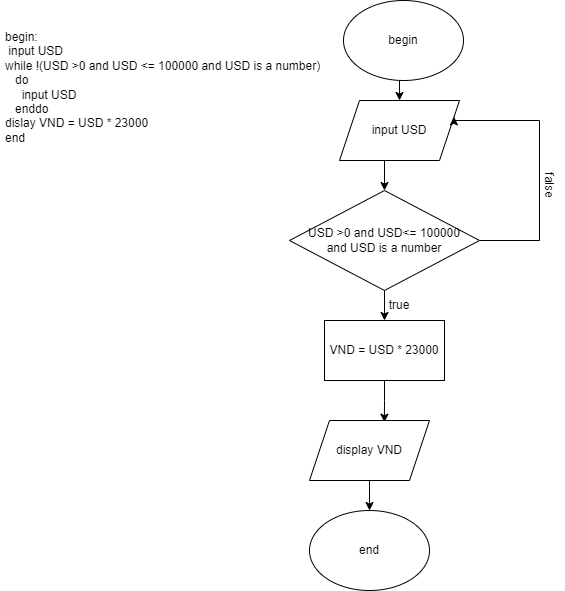

The diagram above was exported from draw.io. Its source (the exported page's mxGraphModel, read from the mxfile embedded in the PNG):
<mxGraphModel dx="780" dy="504" grid="1" gridSize="10" guides="1" tooltips="1" connect="1" arrows="1" fold="1" page="1" pageScale="1" pageWidth="827" pageHeight="1169" math="0" shadow="0">
  <root>
    <mxCell id="0" />
    <mxCell id="1" parent="0" />
    <mxCell id="2qhp0CpLt6F3jP_YBUh9-3" style="edgeStyle=orthogonalEdgeStyle;rounded=0;orthogonalLoop=1;jettySize=auto;html=1;exitX=0.5;exitY=1;exitDx=0;exitDy=0;entryX=0.5;entryY=0;entryDx=0;entryDy=0;" parent="1" source="2qhp0CpLt6F3jP_YBUh9-1" target="2qhp0CpLt6F3jP_YBUh9-2" edge="1">
      <mxGeometry relative="1" as="geometry" />
    </mxCell>
    <mxCell id="2qhp0CpLt6F3jP_YBUh9-1" value="begin" style="ellipse;whiteSpace=wrap;html=1;" parent="1" vertex="1">
      <mxGeometry x="354" y="20" width="120" height="80" as="geometry" />
    </mxCell>
    <mxCell id="2qhp0CpLt6F3jP_YBUh9-5" style="edgeStyle=orthogonalEdgeStyle;rounded=0;orthogonalLoop=1;jettySize=auto;html=1;exitX=0.5;exitY=1;exitDx=0;exitDy=0;entryX=0.5;entryY=0;entryDx=0;entryDy=0;" parent="1" source="2qhp0CpLt6F3jP_YBUh9-2" target="2qhp0CpLt6F3jP_YBUh9-4" edge="1">
      <mxGeometry relative="1" as="geometry" />
    </mxCell>
    <mxCell id="2qhp0CpLt6F3jP_YBUh9-2" value="input USD" style="shape=parallelogram;perimeter=parallelogramPerimeter;whiteSpace=wrap;html=1;fixedSize=1;" parent="1" vertex="1">
      <mxGeometry x="350" y="120" width="120" height="60" as="geometry" />
    </mxCell>
    <mxCell id="2qhp0CpLt6F3jP_YBUh9-7" style="edgeStyle=orthogonalEdgeStyle;rounded=0;orthogonalLoop=1;jettySize=auto;html=1;exitX=0.5;exitY=1;exitDx=0;exitDy=0;entryX=0.5;entryY=0;entryDx=0;entryDy=0;" parent="1" source="2qhp0CpLt6F3jP_YBUh9-4" target="2qhp0CpLt6F3jP_YBUh9-6" edge="1">
      <mxGeometry relative="1" as="geometry" />
    </mxCell>
    <mxCell id="2qhp0CpLt6F3jP_YBUh9-10" style="edgeStyle=orthogonalEdgeStyle;rounded=0;orthogonalLoop=1;jettySize=auto;html=1;exitX=1;exitY=0.5;exitDx=0;exitDy=0;entryX=1;entryY=0.25;entryDx=0;entryDy=0;" parent="1" source="2qhp0CpLt6F3jP_YBUh9-4" target="2qhp0CpLt6F3jP_YBUh9-2" edge="1">
      <mxGeometry relative="1" as="geometry">
        <Array as="points">
          <mxPoint x="550" y="260" />
          <mxPoint x="550" y="140" />
          <mxPoint x="465" y="140" />
        </Array>
      </mxGeometry>
    </mxCell>
    <mxCell id="2qhp0CpLt6F3jP_YBUh9-4" value="USD &amp;gt;0 and USD&amp;lt;= 100000 &lt;br&gt;and USD is a number" style="rhombus;whiteSpace=wrap;html=1;" parent="1" vertex="1">
      <mxGeometry x="300" y="210" width="190" height="100" as="geometry" />
    </mxCell>
    <mxCell id="2qhp0CpLt6F3jP_YBUh9-9" style="edgeStyle=orthogonalEdgeStyle;rounded=0;orthogonalLoop=1;jettySize=auto;html=1;exitX=0.5;exitY=1;exitDx=0;exitDy=0;entryX=0.624;entryY=0.029;entryDx=0;entryDy=0;entryPerimeter=0;" parent="1" source="2qhp0CpLt6F3jP_YBUh9-6" target="2qhp0CpLt6F3jP_YBUh9-8" edge="1">
      <mxGeometry relative="1" as="geometry" />
    </mxCell>
    <mxCell id="2qhp0CpLt6F3jP_YBUh9-6" value="VND = USD * 23000" style="rounded=0;whiteSpace=wrap;html=1;" parent="1" vertex="1">
      <mxGeometry x="335" y="340" width="120" height="60" as="geometry" />
    </mxCell>
    <mxCell id="2qhp0CpLt6F3jP_YBUh9-14" style="edgeStyle=orthogonalEdgeStyle;rounded=0;orthogonalLoop=1;jettySize=auto;html=1;exitX=0.5;exitY=1;exitDx=0;exitDy=0;entryX=0.5;entryY=0;entryDx=0;entryDy=0;" parent="1" source="2qhp0CpLt6F3jP_YBUh9-8" target="2qhp0CpLt6F3jP_YBUh9-13" edge="1">
      <mxGeometry relative="1" as="geometry" />
    </mxCell>
    <mxCell id="2qhp0CpLt6F3jP_YBUh9-8" value="display VND" style="shape=parallelogram;perimeter=parallelogramPerimeter;whiteSpace=wrap;html=1;fixedSize=1;" parent="1" vertex="1">
      <mxGeometry x="320" y="440" width="120" height="60" as="geometry" />
    </mxCell>
    <mxCell id="2qhp0CpLt6F3jP_YBUh9-11" value="false" style="text;html=1;strokeColor=none;fillColor=none;align=center;verticalAlign=middle;whiteSpace=wrap;rounded=0;rotation=90;" parent="1" vertex="1">
      <mxGeometry x="530" y="190" width="60" height="30" as="geometry" />
    </mxCell>
    <mxCell id="2qhp0CpLt6F3jP_YBUh9-12" value="true" style="text;html=1;strokeColor=none;fillColor=none;align=center;verticalAlign=middle;whiteSpace=wrap;rounded=0;" parent="1" vertex="1">
      <mxGeometry x="380" y="310" width="60" height="30" as="geometry" />
    </mxCell>
    <mxCell id="2qhp0CpLt6F3jP_YBUh9-13" value="end" style="ellipse;whiteSpace=wrap;html=1;" parent="1" vertex="1">
      <mxGeometry x="320" y="530" width="120" height="80" as="geometry" />
    </mxCell>
    <mxCell id="2qhp0CpLt6F3jP_YBUh9-15" value="begin:&lt;br&gt;&amp;nbsp;input USD&lt;br&gt;while !(USD &amp;gt;0 and USD &amp;lt;= 100000 and USD is a number)&lt;br&gt;&amp;nbsp; &amp;nbsp;do&lt;br&gt;&amp;nbsp; &amp;nbsp; &amp;nbsp;input USD&lt;br&gt;&amp;nbsp; &amp;nbsp;enddo&lt;br&gt;dislay VND = USD * 23000&lt;br&gt;end" style="text;html=1;strokeColor=none;fillColor=none;spacing=5;spacingTop=-20;whiteSpace=wrap;overflow=hidden;rounded=0;" parent="1" vertex="1">
      <mxGeometry x="11" y="60" width="329" height="210" as="geometry" />
    </mxCell>
  </root>
</mxGraphModel>